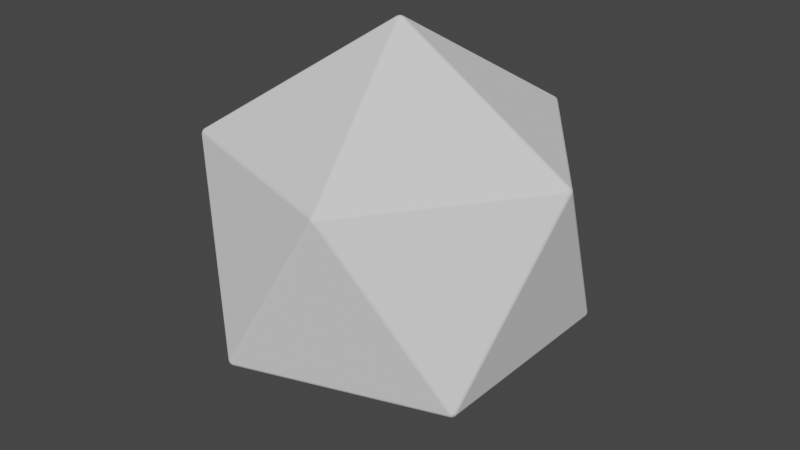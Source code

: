 # Source: dice-d20.blend  (saved by Blender 2.83.19; exported with 4.5.12 LTS)
import bpy
from mathutils import Matrix  # noqa: F401  (used for matrix-valued properties, if any)

bpy.ops.wm.read_factory_settings(use_empty=True)
scene = bpy.context.scene
scene.name = 'Scene'

# ---- collections
col_collection = bpy.data.collections.new('Collection'); scene.collection.children.link(col_collection)

# ---- world
world_world = bpy.data.worlds.new('World'); scene.world = world_world
world_world.use_nodes = True; world_world.node_tree.nodes.clear()
_N = world_world.node_tree.nodes; _L = world_world.node_tree.links
n0 = _N.new('ShaderNodeOutputWorld'); n0.name = 'World Output'; n0.location = (300, 300)
n1 = _N.new('ShaderNodeBackground'); n1.name = 'Background'; n1.location = (10, 300)
n1.inputs[0].default_value = (0.05088, 0.05088, 0.05088, 1.0)
_L.new(n1.outputs[0], n0.inputs[0])
n0.is_active_output = True
world_world.color = (0.05088, 0.05088, 0.05088)
world_world.use_sun_shadow = False
world_world.sun_shadow_jitter_overblur = 0.0

# ---- meshes
me_icosphere_001 = bpy.data.meshes.new('Icosphere.001')
me_icosphere_001.from_pydata([(-0.01286, -0.009342, -0.9879), (-0.01286, 0.009342, -0.9879), (0.004911, 0.01512, -0.9879), (0.01589, 0.0, -0.9879), (0.004911, -0.01512, -0.9879), (-0.0135, -0.003413, -0.9889), (-0.007417, -0.01178, -0.9889), (-0.005649, -0.004104, -0.9914), (-0.007417, 0.01178, -0.9889), (-0.0135, 0.003413, -0.9889), (-0.005649, 0.004104, -0.9914), (0.008915, 0.0107, -0.9889), (-0.0009253, 0.01389, -0.9889), (0.002158, 0.00664, -0.9914), (0.01293, -0.005173, -0.9889), (0.01293, 0.005173, -0.9889), (0.006982, -9.895e-10, -0.9914), (-0.0009253, -0.01389, -0.9889), (0.008915, -0.0107, -0.9889), (0.002158, -0.00664, -0.9914), (0.7157, -0.5084, -0.4533), (0.7255, -0.5084, -0.4374), (0.7206, -0.5235, -0.4276), (0.7077, -0.5329, -0.4374), (0.7047, -0.5235, -0.4533), (0.7198, -0.5084, -0.4489), (0.7127, -0.5136, -0.4543), (0.7177, -0.5164, -0.4484), (0.7251, -0.5136, -0.4343), (0.7234, -0.5084, -0.4431), (0.7221, -0.5164, -0.4414), (0.7172, -0.5275, -0.4307), (0.7233, -0.5191, -0.4307), (0.7199, -0.523, -0.4371), (0.7071, -0.5309, -0.4431), (0.7125, -0.5309, -0.4343), (0.7142, -0.5271, -0.4414), (0.7087, -0.5191, -0.4543), (0.706, -0.5275, -0.4489), (0.7129, -0.523, -0.4484), (-0.2801, -0.832, -0.4533), (-0.2624, -0.8377, -0.4533), (-0.2593, -0.8471, -0.4374), (-0.2752, -0.8471, -0.4276), (-0.2881, -0.8377, -0.4374), (-0.2747, -0.8344, -0.4543), (-0.2835, -0.8344, -0.4489), (-0.2771, -0.8396, -0.4484), (-0.2611, -0.8417, -0.4489), (-0.2682, -0.8365, -0.4543), (-0.2693, -0.8422, -0.4484), (-0.2644, -0.8483, -0.4343), (-0.26, -0.8451, -0.4431), (-0.268, -0.8463, -0.4414), (-0.28, -0.8451, -0.4307), (-0.2702, -0.8483, -0.4307), (-0.275, -0.8463, -0.4371), (-0.2864, -0.8365, -0.4431), (-0.2847, -0.8417, -0.4343), (-0.2806, -0.8422, -0.4414), (-0.8778, 0.009342, -0.4533), (-0.8778, -0.009342, -0.4533), (-0.8858, -0.01511, -0.4374), (-0.8907, -9.313e-10, -0.4276), (-0.8858, 0.01511, -0.4374), (-0.8785, 0.003413, -0.4543), (-0.8812, 0.01178, -0.4489), (-0.8842, 0.004104, -0.4484), (-0.8812, -0.01178, -0.4489), (-0.8785, -0.003413, -0.4543), (-0.8842, -0.004104, -0.4484), (-0.8885, -0.0107, -0.4343), (-0.8841, -0.01389, -0.4431), (-0.8877, -0.00664, -0.4414), (-0.8903, 0.005173, -0.4307), (-0.8903, -0.005173, -0.4307), (-0.8898, 5.239e-09, -0.4371), (-0.8841, 0.01389, -0.4431), (-0.8885, 0.0107, -0.4343), (-0.8877, 0.00664, -0.4414), (-0.2624, 0.8377, -0.4533), (-0.2801, 0.832, -0.4533), (-0.2881, 0.8377, -0.4374), (-0.2752, 0.8471, -0.4276), (-0.2593, 0.8471, -0.4374), (-0.2682, 0.8365, -0.4543), (-0.2611, 0.8417, -0.4489), (-0.2693, 0.8422, -0.4484), (-0.2835, 0.8344, -0.4489), (-0.2747, 0.8344, -0.4543), (-0.2771, 0.8396, -0.4484), (-0.2847, 0.8417, -0.4343), (-0.2864, 0.8365, -0.4431), (-0.2806, 0.8422, -0.4414), (-0.2702, 0.8483, -0.4307), (-0.28, 0.8451, -0.4307), (-0.275, 0.8463, -0.4371), (-0.26, 0.8451, -0.4431), (-0.2644, 0.8483, -0.4343), (-0.268, 0.8463, -0.4414), (0.7255, 0.5084, -0.4374), (0.7157, 0.5084, -0.4533), (0.7047, 0.5235, -0.4533), (0.7077, 0.5329, -0.4374), (0.7206, 0.5235, -0.4276), (0.7234, 0.5084, -0.4431), (0.7251, 0.5136, -0.4343), (0.7221, 0.5164, -0.4414), (0.7127, 0.5136, -0.4543), (0.7198, 0.5084, -0.4489), (0.7177, 0.5164, -0.4484), (0.706, 0.5275, -0.4489), (0.7087, 0.5191, -0.4543), (0.7129, 0.523, -0.4484), (0.7125, 0.5309, -0.4343), (0.7071, 0.5309, -0.4431), (0.7142, 0.5271, -0.4414), (0.7233, 0.5191, -0.4307), (0.7172, 0.5275, -0.4307), (0.7199, 0.523, -0.4371), (0.2593, -0.8471, 0.4374), (0.2752, -0.8471, 0.4276), (0.2881, -0.8377, 0.4374), (0.2801, -0.832, 0.4533), (0.2624, -0.8377, 0.4533), (0.2644, -0.8483, 0.4343), (0.26, -0.8451, 0.4431), (0.268, -0.8463, 0.4414), (0.28, -0.8451, 0.4307), (0.2702, -0.8483, 0.4307), (0.275, -0.8463, 0.4371), (0.2864, -0.8365, 0.4431), (0.2847, -0.8417, 0.4343), (0.2806, -0.8422, 0.4414), (0.2747, -0.8344, 0.4543), (0.2835, -0.8344, 0.4489), (0.2771, -0.8396, 0.4484), (0.2611, -0.8417, 0.4489), (0.2682, -0.8365, 0.4543), (0.2693, -0.8422, 0.4484), (-0.7255, -0.5084, 0.4374), (-0.7206, -0.5235, 0.4276), (-0.7077, -0.5329, 0.4374), (-0.7047, -0.5235, 0.4533), (-0.7157, -0.5084, 0.4533), (-0.7251, -0.5136, 0.4343), (-0.7234, -0.5084, 0.4431), (-0.7221, -0.5164, 0.4414), (-0.7172, -0.5275, 0.4307), (-0.7233, -0.5191, 0.4307), (-0.7199, -0.523, 0.4371), (-0.7071, -0.5309, 0.4431), (-0.7125, -0.5309, 0.4343), (-0.7142, -0.5271, 0.4414), (-0.7087, -0.5191, 0.4543), (-0.706, -0.5275, 0.4489), (-0.7129, -0.523, 0.4484), (-0.7198, -0.5084, 0.4489), (-0.7127, -0.5136, 0.4543), (-0.7177, -0.5164, 0.4484), (-0.7077, 0.5329, 0.4374), (-0.7206, 0.5235, 0.4276), (-0.7255, 0.5084, 0.4374), (-0.7157, 0.5084, 0.4533), (-0.7047, 0.5235, 0.4533), (-0.7125, 0.5309, 0.4343), (-0.7071, 0.5309, 0.4431), (-0.7142, 0.5271, 0.4414), (-0.7233, 0.5191, 0.4307), (-0.7172, 0.5275, 0.4307), (-0.7199, 0.523, 0.4371), (-0.7234, 0.5084, 0.4431), (-0.7251, 0.5136, 0.4343), (-0.7221, 0.5164, 0.4414), (-0.7127, 0.5136, 0.4543), (-0.7198, 0.5084, 0.4489), (-0.7177, 0.5164, 0.4484), (-0.706, 0.5275, 0.4489), (-0.7087, 0.5191, 0.4543), (-0.7129, 0.523, 0.4484), (0.2881, 0.8377, 0.4374), (0.2752, 0.8471, 0.4276), (0.2593, 0.8471, 0.4374), (0.2624, 0.8377, 0.4533), (0.2801, 0.832, 0.4533), (0.2847, 0.8417, 0.4343), (0.2864, 0.8365, 0.4431), (0.2806, 0.8422, 0.4414), (0.2702, 0.8483, 0.4307), (0.28, 0.8451, 0.4307), (0.275, 0.8463, 0.4371), (0.26, 0.8451, 0.4431), (0.2644, 0.8483, 0.4343), (0.268, 0.8463, 0.4414), (0.2682, 0.8365, 0.4543), (0.2611, 0.8417, 0.4489), (0.2693, 0.8422, 0.4484), (0.2835, 0.8344, 0.4489), (0.2747, 0.8344, 0.4543), (0.2771, 0.8396, 0.4484), (0.8858, -0.01511, 0.4374), (0.8907, -9.313e-10, 0.4276), (0.8858, 0.01511, 0.4374), (0.8778, 0.009342, 0.4533), (0.8778, -0.009342, 0.4533), (0.8885, -0.0107, 0.4343), (0.8841, -0.01389, 0.4431), (0.8877, -0.00664, 0.4414), (0.8903, 0.005173, 0.4307), (0.8903, -0.005173, 0.4307), (0.8898, -3.201e-09, 0.4371), (0.8841, 0.01389, 0.4431), (0.8885, 0.0107, 0.4343), (0.8877, 0.00664, 0.4414), (0.8785, 0.003413, 0.4543), (0.8812, 0.01178, 0.4489), (0.8842, 0.004104, 0.4484), (0.8812, -0.01178, 0.4489), (0.8785, -0.003413, 0.4543), (0.8842, -0.004104, 0.4484), (-0.004911, -0.01512, 0.9879), (0.01286, -0.009342, 0.9879), (0.01286, 0.009342, 0.9879), (-0.004911, 0.01512, 0.9879), (-0.01589, 0.0, 0.9879), (0.0009253, -0.01389, 0.9889), (-0.008915, -0.0107, 0.9889), (-0.002158, -0.00664, 0.9914), (0.0135, -0.003413, 0.9889), (0.007417, -0.01178, 0.9889), (0.005649, -0.004104, 0.9914), (0.007417, 0.01178, 0.9889), (0.0135, 0.003413, 0.9889), (0.005649, 0.004104, 0.9914), (-0.008915, 0.0107, 0.9889), (0.0009253, 0.01389, 0.9889), (-0.002158, 0.00664, 0.9914), (-0.01293, -0.005173, 0.9889), (-0.01293, 0.005173, 0.9889), (-0.006982, -4.075e-10, 0.9914)], [], [(20, 3, 101), (1, 60, 81), (4, 24, 41), (2, 80, 102), (42, 23, 121), (22, 200, 122), (21, 100, 201), (43, 120, 142), (63, 140, 162), (83, 160, 182), (62, 44, 141), (82, 64, 161), (103, 84, 181), (104, 180, 202), (123, 204, 221), (143, 124, 220), (163, 144, 224), (183, 164, 223), (203, 184, 222), (0, 5, 7, 6), (5, 9, 10, 7), (1, 8, 10, 9), (8, 12, 13, 10), (2, 11, 13, 12), (11, 15, 16, 13), (3, 14, 16, 15), (14, 18, 19, 16), (4, 17, 19, 18), (17, 6, 7, 19), (7, 10, 13, 16, 19), (20, 25, 27, 26), (25, 29, 30, 27), (21, 28, 30, 29), (28, 32, 33, 30), (22, 31, 33, 32), (31, 35, 36, 33), (23, 34, 36, 35), (34, 38, 39, 36), (24, 37, 39, 38), (37, 26, 27, 39), (27, 30, 33, 36, 39), (40, 45, 47, 46), (45, 49, 50, 47), (41, 48, 50, 49), (48, 52, 53, 50), (42, 51, 53, 52), (51, 55, 56, 53), (43, 54, 56, 55), (54, 58, 59, 56), (44, 57, 59, 58), (57, 46, 47, 59), (47, 50, 53, 56, 59), (60, 65, 67, 66), (65, 69, 70, 67), (61, 68, 70, 69), (68, 72, 73, 70), (62, 71, 73, 72), (71, 75, 76, 73), (63, 74, 76, 75), (74, 78, 79, 76), (64, 77, 79, 78), (77, 66, 67, 79), (67, 70, 73, 76, 79), (80, 85, 87, 86), (85, 89, 90, 87), (81, 88, 90, 89), (88, 92, 93, 90), (82, 91, 93, 92), (91, 95, 96, 93), (83, 94, 96, 95), (94, 98, 99, 96), (84, 97, 99, 98), (97, 86, 87, 99), (87, 90, 93, 96, 99), (100, 105, 107, 106), (105, 109, 110, 107), (101, 108, 110, 109), (108, 112, 113, 110), (102, 111, 113, 112), (111, 115, 116, 113), (103, 114, 116, 115), (114, 118, 119, 116), (104, 117, 119, 118), (117, 106, 107, 119), (107, 110, 113, 116, 119), (120, 125, 127, 126), (125, 129, 130, 127), (121, 128, 130, 129), (128, 132, 133, 130), (122, 131, 133, 132), (131, 135, 136, 133), (123, 134, 136, 135), (134, 138, 139, 136), (124, 137, 139, 138), (137, 126, 127, 139), (127, 130, 133, 136, 139), (140, 145, 147, 146), (145, 149, 150, 147), (141, 148, 150, 149), (148, 152, 153, 150), (142, 151, 153, 152), (151, 155, 156, 153), (143, 154, 156, 155), (154, 158, 159, 156), (144, 157, 159, 158), (157, 146, 147, 159), (147, 150, 153, 156, 159), (160, 165, 167, 166), (165, 169, 170, 167), (161, 168, 170, 169), (168, 172, 173, 170), (162, 171, 173, 172), (171, 175, 176, 173), (163, 174, 176, 175), (174, 178, 179, 176), (164, 177, 179, 178), (177, 166, 167, 179), (167, 170, 173, 176, 179), (180, 185, 187, 186), (185, 189, 190, 187), (181, 188, 190, 189), (188, 192, 193, 190), (182, 191, 193, 192), (191, 195, 196, 193), (183, 194, 196, 195), (194, 198, 199, 196), (184, 197, 199, 198), (197, 186, 187, 199), (187, 190, 193, 196, 199), (200, 205, 207, 206), (205, 209, 210, 207), (201, 208, 210, 209), (208, 212, 213, 210), (202, 211, 213, 212), (211, 215, 216, 213), (203, 214, 216, 215), (214, 218, 219, 216), (204, 217, 219, 218), (217, 206, 207, 219), (207, 210, 213, 216, 219), (220, 225, 227, 226), (225, 229, 230, 227), (221, 228, 230, 229), (228, 232, 233, 230), (222, 231, 233, 232), (231, 235, 236, 233), (223, 234, 236, 235), (234, 238, 239, 236), (224, 237, 239, 238), (237, 226, 227, 239), (227, 230, 233, 236, 239), (40, 0, 6, 45), (45, 6, 17, 49), (49, 17, 4, 41), (3, 20, 26, 14), (14, 26, 37, 18), (18, 37, 24, 4), (23, 42, 52, 34), (34, 52, 48, 38), (38, 48, 41, 24), (100, 21, 29, 105), (105, 29, 25, 109), (109, 25, 20, 101), (2, 102, 112, 11), (11, 112, 108, 15), (15, 108, 101, 3), (60, 1, 9, 65), (65, 9, 5, 69), (69, 5, 0, 61), (44, 62, 72, 57), (57, 72, 68, 46), (46, 68, 61, 40), (80, 2, 12, 85), (85, 12, 8, 89), (89, 8, 1, 81), (64, 82, 92, 77), (77, 92, 88, 66), (66, 88, 81, 60), (84, 103, 115, 97), (97, 115, 111, 86), (86, 111, 102, 80), (200, 22, 32, 205), (205, 32, 28, 209), (209, 28, 21, 201), (104, 202, 212, 117), (117, 212, 208, 106), (106, 208, 201, 100), (120, 43, 55, 125), (125, 55, 51, 129), (129, 51, 42, 121), (22, 122, 132, 31), (31, 132, 128, 35), (35, 128, 121, 23), (140, 63, 75, 145), (145, 75, 71, 149), (149, 71, 62, 141), (43, 142, 152, 54), (54, 152, 148, 58), (58, 148, 141, 44), (160, 83, 95, 165), (165, 95, 91, 169), (169, 91, 82, 161), (63, 162, 172, 74), (74, 172, 168, 78), (78, 168, 161, 64), (180, 104, 118, 185), (185, 118, 114, 189), (189, 114, 103, 181), (83, 182, 192, 94), (94, 192, 188, 98), (98, 188, 181, 84), (204, 123, 135, 217), (217, 135, 131, 206), (206, 131, 122, 200), (124, 143, 155, 137), (137, 155, 151, 126), (126, 151, 142, 120), (144, 163, 175, 157), (157, 175, 171, 146), (146, 171, 162, 140), (164, 183, 195, 177), (177, 195, 191, 166), (166, 191, 182, 160), (184, 203, 215, 197), (197, 215, 211, 186), (186, 211, 202, 180), (220, 124, 138, 225), (225, 138, 134, 229), (229, 134, 123, 221), (203, 222, 232, 214), (214, 232, 228, 218), (218, 228, 221, 204), (224, 144, 158, 237), (237, 158, 154, 226), (226, 154, 143, 220), (223, 164, 178, 234), (234, 178, 174, 238), (238, 174, 163, 224), (222, 184, 198, 231), (231, 198, 194, 235), (235, 194, 183, 223), (0, 40, 61)])
_uv = me_icosphere_001.uv_layers.new(name='UVMap')
_uv.uv.foreach_set('vector', [0.7243, 0.1557, 0.6364, 0.003458, 0.5484, 0.1557, 0.2727, 0.003458, 0.1848, 0.1557, 0.3606, 0.1557, 0.8182, 0.003458, 0.7303, 0.1557, 0.9061, 0.1557, 0.4545, 0.003458, 0.3666, 0.1557, 0.5425, 0.1557, 0.9061, 0.1592, 0.7303, 0.1592, 0.8182, 0.3115, 0.7273, 0.1609, 0.6394, 0.3132, 0.8152, 0.3132, 0.7243, 0.1592, 0.5484, 0.1592, 0.6364, 0.3115, 0.9091, 0.1609, 0.8212, 0.3132, 0.997, 0.3132, 0.1818, 0.1609, 0.0939, 0.3132, 0.2697, 0.3132, 0.3636, 0.1609, 0.2757, 0.3132, 0.4515, 0.3132, 0.1788, 0.1592, 0.002995, 0.1592, 0.09091, 0.3115, 0.3606, 0.1592, 0.1848, 0.1592, 0.2727, 0.3115, 0.5425, 0.1592, 0.3666, 0.1592, 0.4545, 0.3115, 0.5455, 0.1609, 0.4575, 0.3132, 0.6334, 0.3132, 0.8152, 0.3167, 0.6394, 0.3167, 0.7273, 0.4689, 0.997, 0.3167, 0.8212, 0.3167, 0.9091, 0.4689, 0.2697, 0.3167, 0.0939, 0.3167, 0.1818, 0.4689, 0.4515, 0.3167, 0.2757, 0.3167, 0.3636, 0.4689, 0.6334, 0.3167, 0.4575, 0.3167, 0.5455, 0.4689, 0.09091, 0.003458, 0.0918, 0.002942, 0.09091, 0.001863, 0.09001, 0.002942, 0.0918, 0.002942, 0.09241, 0.002594, 0.09172, 0.001398, 0.09091, 0.001863, 0.2727, 0.003458, 0.2736, 0.002942, 0.2727, 0.001863, 0.2718, 0.002942, 0.2736, 0.002942, 0.2742, 0.002594, 0.2735, 0.001398, 0.2727, 0.001863, 0.4545, 0.003458, 0.4554, 0.002942, 0.4545, 0.001863, 0.4537, 0.002942, 0.4554, 0.002942, 0.456, 0.002594, 0.4554, 0.001398, 0.4545, 0.001863, 0.6364, 0.003458, 0.6373, 0.002942, 0.6364, 0.001863, 0.6355, 0.002942, 0.6373, 0.002942, 0.6379, 0.002594, 0.6372, 0.001398, 0.6364, 0.001863, 0.8182, 0.003458, 0.8191, 0.002942, 0.8182, 0.001863, 0.8173, 0.002942, 0.8191, 0.002942, 0.8197, 0.002594, 0.819, 0.001398, 0.8182, 0.001863, 0.09091, 0.001863, 0.09172, 0.001398, 0.09114, 0.0004031, 0.09068, 0.0004032, 0.0901, 0.001398, 0.7243, 0.1557, 0.7243, 0.1568, 0.7257, 0.1565, 0.7252, 0.1552, 0.7243, 0.1568, 0.7243, 0.1582, 0.7257, 0.1584, 0.7257, 0.1565, 0.7243, 0.1592, 0.7252, 0.1597, 0.7257, 0.1584, 0.7243, 0.1582, 0.7252, 0.1597, 0.7264, 0.1604, 0.7273, 0.1593, 0.7257, 0.1584, 0.7273, 0.1609, 0.7282, 0.1604, 0.7273, 0.1593, 0.7264, 0.1604, 0.7282, 0.1604, 0.7294, 0.1597, 0.7289, 0.1584, 0.7273, 0.1593, 0.7303, 0.1592, 0.7303, 0.1582, 0.7289, 0.1584, 0.7294, 0.1597, 0.7303, 0.1582, 0.7303, 0.1568, 0.7289, 0.1565, 0.7289, 0.1584, 0.7303, 0.1557, 0.7294, 0.1552, 0.7289, 0.1565, 0.7303, 0.1568, 0.7294, 0.1552, 0.7288, 0.1549, 0.7281, 0.1561, 0.7289, 0.1565, 0.7257, 0.1565, 0.7257, 0.1575, 0.7268, 0.1575, 0.727, 0.1571, 0.7265, 0.1561, 0.002995, 0.1557, 0.002101, 0.1552, 0.001614, 0.1565, 0.002995, 0.1568, 0.002101, 0.1552, 0.001498, 0.1549, 0.0008069, 0.1561, 0.001614, 0.1565, 0.9061, 0.1557, 0.9061, 0.1568, 0.9075, 0.1565, 0.907, 0.1552, 0.9061, 0.1568, 0.9061, 0.1582, 0.9075, 0.1584, 0.9075, 0.1565, 0.9061, 0.1592, 0.907, 0.1597, 0.9075, 0.1584, 0.9061, 0.1582, 0.907, 0.1597, 0.9082, 0.1604, 0.9091, 0.1593, 0.9075, 0.1584, 0.9091, 0.1609, 0.91, 0.1604, 0.9091, 0.1593, 0.9082, 0.1604, 0.91, 0.1604, 0.9106, 0.1601, 0.9099, 0.1589, 0.9091, 0.1593, 0.002995, 0.1592, 0.002995, 0.1582, 0.001614, 0.1584, 0.002101, 0.1597, 0.002995, 0.1582, 0.002995, 0.1568, 0.001614, 0.1565, 0.001614, 0.1584, 0.001614, 0.1565, 0.0008069, 0.1561, 0.0002327, 0.1571, 0.0004655, 0.1575, 0.001614, 0.1575, 0.1848, 0.1557, 0.1839, 0.1552, 0.1834, 0.1565, 0.1848, 0.1568, 0.1839, 0.1552, 0.1833, 0.1549, 0.1826, 0.1561, 0.1834, 0.1565, 0.1788, 0.1557, 0.1788, 0.1568, 0.1802, 0.1565, 0.1797, 0.1552, 0.1788, 0.1568, 0.1788, 0.1582, 0.1802, 0.1584, 0.1802, 0.1565, 0.1788, 0.1592, 0.1797, 0.1597, 0.1802, 0.1584, 0.1788, 0.1582, 0.1797, 0.1597, 0.1809, 0.1604, 0.1818, 0.1593, 0.1802, 0.1584, 0.1818, 0.1609, 0.1827, 0.1604, 0.1818, 0.1593, 0.1809, 0.1604, 0.1827, 0.1604, 0.1839, 0.1597, 0.1834, 0.1584, 0.1818, 0.1593, 0.1848, 0.1592, 0.1848, 0.1582, 0.1834, 0.1584, 0.1839, 0.1597, 0.1848, 0.1582, 0.1848, 0.1568, 0.1834, 0.1565, 0.1834, 0.1584, 0.1834, 0.1565, 0.1826, 0.1561, 0.1821, 0.1571, 0.1823, 0.1575, 0.1834, 0.1575, 0.3666, 0.1557, 0.3657, 0.1552, 0.3652, 0.1565, 0.3666, 0.1568, 0.3657, 0.1552, 0.3651, 0.1549, 0.3644, 0.1561, 0.3652, 0.1565, 0.3606, 0.1557, 0.3606, 0.1568, 0.362, 0.1565, 0.3615, 0.1552, 0.3606, 0.1568, 0.3606, 0.1582, 0.362, 0.1584, 0.362, 0.1565, 0.3606, 0.1592, 0.3615, 0.1597, 0.362, 0.1584, 0.3606, 0.1582, 0.3615, 0.1597, 0.3627, 0.1604, 0.3636, 0.1593, 0.362, 0.1584, 0.3636, 0.1609, 0.3645, 0.1604, 0.3636, 0.1593, 0.3627, 0.1604, 0.3645, 0.1604, 0.3657, 0.1597, 0.3652, 0.1584, 0.3636, 0.1593, 0.3666, 0.1592, 0.3666, 0.1582, 0.3652, 0.1584, 0.3657, 0.1597, 0.3666, 0.1582, 0.3666, 0.1568, 0.3652, 0.1565, 0.3652, 0.1584, 0.3652, 0.1565, 0.3644, 0.1561, 0.3639, 0.1571, 0.3641, 0.1575, 0.3652, 0.1575, 0.5484, 0.1592, 0.5484, 0.1582, 0.5471, 0.1584, 0.5476, 0.1597, 0.5484, 0.1582, 0.5484, 0.1568, 0.5471, 0.1565, 0.5471, 0.1584, 0.5484, 0.1557, 0.5476, 0.1552, 0.5471, 0.1565, 0.5484, 0.1568, 0.5476, 0.1552, 0.547, 0.1549, 0.5463, 0.1561, 0.5471, 0.1565, 0.5425, 0.1557, 0.5425, 0.1568, 0.5438, 0.1565, 0.5434, 0.1552, 0.5425, 0.1568, 0.5425, 0.1582, 0.5438, 0.1584, 0.5438, 0.1565, 0.5425, 0.1592, 0.5434, 0.1597, 0.5438, 0.1584, 0.5425, 0.1582, 0.5434, 0.1597, 0.5446, 0.1604, 0.5455, 0.1593, 0.5438, 0.1584, 0.5455, 0.1609, 0.5463, 0.1604, 0.5455, 0.1593, 0.5446, 0.1604, 0.5463, 0.1604, 0.5476, 0.1597, 0.5471, 0.1584, 0.5455, 0.1593, 0.5471, 0.1584, 0.5471, 0.1575, 0.5459, 0.1575, 0.5457, 0.1579, 0.5463, 0.1589, 0.8212, 0.3132, 0.8203, 0.3127, 0.8198, 0.314, 0.8212, 0.3142, 0.8203, 0.3127, 0.8191, 0.312, 0.8182, 0.3131, 0.8198, 0.314, 0.8182, 0.3115, 0.8173, 0.312, 0.8182, 0.3131, 0.8191, 0.312, 0.8173, 0.312, 0.8161, 0.3127, 0.8166, 0.314, 0.8182, 0.3131, 0.8152, 0.3132, 0.8152, 0.3142, 0.8166, 0.314, 0.8161, 0.3127, 0.8152, 0.3142, 0.8152, 0.3156, 0.8166, 0.3159, 0.8166, 0.314, 0.8152, 0.3167, 0.8161, 0.3172, 0.8166, 0.3159, 0.8152, 0.3156, 0.8161, 0.3172, 0.8167, 0.3175, 0.8174, 0.3163, 0.8166, 0.3159, 0.8212, 0.3167, 0.8212, 0.3156, 0.8198, 0.3159, 0.8203, 0.3172, 0.8212, 0.3156, 0.8212, 0.3142, 0.8198, 0.314, 0.8198, 0.3159, 0.8198, 0.314, 0.819, 0.3135, 0.8184, 0.3145, 0.8186, 0.3149, 0.8198, 0.3149, 0.0939, 0.3132, 0.09301, 0.3127, 0.09252, 0.314, 0.0939, 0.3142, 0.09301, 0.3127, 0.0918, 0.312, 0.09091, 0.3131, 0.09252, 0.314, 0.09091, 0.3115, 0.09001, 0.312, 0.09091, 0.3131, 0.0918, 0.312, 0.09001, 0.312, 0.08941, 0.3123, 0.0901, 0.3135, 0.09091, 0.3131, 0.997, 0.3132, 0.997, 0.3142, 0.9984, 0.314, 0.9979, 0.3127, 0.997, 0.3142, 0.997, 0.3156, 0.9984, 0.3159, 0.9984, 0.314, 0.997, 0.3167, 0.9979, 0.3172, 0.9984, 0.3159, 0.997, 0.3156, 0.9979, 0.3172, 0.9985, 0.3175, 0.9992, 0.3163, 0.9984, 0.3159, 0.0939, 0.3167, 0.0939, 0.3156, 0.09252, 0.3159, 0.09301, 0.3172, 0.0939, 0.3156, 0.0939, 0.3142, 0.09252, 0.314, 0.09252, 0.3159, 0.09252, 0.314, 0.09172, 0.3135, 0.09114, 0.3145, 0.09137, 0.3149, 0.09252, 0.3149, 0.2757, 0.3132, 0.2748, 0.3127, 0.2743, 0.314, 0.2757, 0.3142, 0.2748, 0.3127, 0.2736, 0.312, 0.2727, 0.3131, 0.2743, 0.314, 0.2727, 0.3115, 0.2718, 0.312, 0.2727, 0.3131, 0.2736, 0.312, 0.2718, 0.312, 0.2706, 0.3127, 0.2711, 0.314, 0.2727, 0.3131, 0.2697, 0.3132, 0.2697, 0.3142, 0.2711, 0.314, 0.2706, 0.3127, 0.2697, 0.3142, 0.2697, 0.3156, 0.2711, 0.3159, 0.2711, 0.314, 0.2697, 0.3167, 0.2706, 0.3172, 0.2711, 0.3159, 0.2697, 0.3156, 0.2706, 0.3172, 0.2712, 0.3175, 0.2719, 0.3163, 0.2711, 0.3159, 0.2757, 0.3167, 0.2757, 0.3156, 0.2743, 0.3159, 0.2748, 0.3172, 0.2757, 0.3156, 0.2757, 0.3142, 0.2743, 0.314, 0.2743, 0.3159, 0.2743, 0.314, 0.2735, 0.3135, 0.273, 0.3145, 0.2732, 0.3149, 0.2743, 0.3149, 0.4575, 0.3132, 0.4566, 0.3127, 0.4562, 0.314, 0.4575, 0.3142, 0.4566, 0.3127, 0.4554, 0.312, 0.4545, 0.3131, 0.4562, 0.314, 0.4545, 0.3115, 0.4537, 0.312, 0.4545, 0.3131, 0.4554, 0.312, 0.4537, 0.312, 0.4524, 0.3127, 0.4529, 0.314, 0.4545, 0.3131, 0.4515, 0.3132, 0.4515, 0.3142, 0.4529, 0.314, 0.4524, 0.3127, 0.4515, 0.3142, 0.4515, 0.3156, 0.4529, 0.3159, 0.4529, 0.314, 0.4515, 0.3167, 0.4524, 0.3172, 0.4529, 0.3159, 0.4515, 0.3156, 0.4524, 0.3172, 0.453, 0.3175, 0.4537, 0.3163, 0.4529, 0.3159, 0.4575, 0.3167, 0.4575, 0.3156, 0.4562, 0.3159, 0.4566, 0.3172, 0.4575, 0.3156, 0.4575, 0.3142, 0.4562, 0.314, 0.4562, 0.3159, 0.4562, 0.314, 0.4554, 0.3135, 0.4548, 0.3145, 0.455, 0.3149, 0.4562, 0.3149, 0.6394, 0.3132, 0.6385, 0.3127, 0.638, 0.314, 0.6394, 0.3142, 0.6385, 0.3127, 0.6373, 0.312, 0.6364, 0.3131, 0.638, 0.314, 0.6364, 0.3115, 0.6355, 0.312, 0.6364, 0.3131, 0.6373, 0.312, 0.6355, 0.312, 0.6343, 0.3127, 0.6347, 0.314, 0.6364, 0.3131, 0.6334, 0.3132, 0.6334, 0.3142, 0.6347, 0.314, 0.6343, 0.3127, 0.6334, 0.3142, 0.6334, 0.3156, 0.6347, 0.3159, 0.6347, 0.314, 0.6334, 0.3167, 0.6343, 0.3172, 0.6347, 0.3159, 0.6334, 0.3156, 0.6343, 0.3172, 0.6349, 0.3175, 0.6356, 0.3163, 0.6347, 0.3159, 0.6394, 0.3167, 0.6394, 0.3156, 0.638, 0.3159, 0.6385, 0.3172, 0.6394, 0.3156, 0.6394, 0.3142, 0.638, 0.314, 0.638, 0.3159, 0.638, 0.314, 0.6372, 0.3135, 0.6366, 0.3145, 0.6368, 0.3149, 0.638, 0.3149, 0.9091, 0.4689, 0.9082, 0.4694, 0.9091, 0.4705, 0.91, 0.4694, 0.9082, 0.4694, 0.9076, 0.4698, 0.9083, 0.471, 0.9091, 0.4705, 0.7273, 0.4689, 0.7264, 0.4694, 0.7273, 0.4705, 0.7282, 0.4694, 0.7264, 0.4694, 0.7258, 0.4698, 0.7265, 0.471, 0.7273, 0.4705, 0.5455, 0.4689, 0.5446, 0.4694, 0.5455, 0.4705, 0.5463, 0.4694, 0.5446, 0.4694, 0.544, 0.4698, 0.5446, 0.471, 0.5455, 0.4705, 0.3636, 0.4689, 0.3627, 0.4694, 0.3636, 0.4705, 0.3645, 0.4694, 0.3627, 0.4694, 0.3621, 0.4698, 0.3628, 0.471, 0.3636, 0.4705, 0.1818, 0.4689, 0.1809, 0.4694, 0.1818, 0.4705, 0.1827, 0.4694, 0.1809, 0.4694, 0.1803, 0.4698, 0.181, 0.471, 0.1818, 0.4705, 0.9091, 0.4705, 0.9083, 0.471, 0.9089, 0.472, 0.9093, 0.472, 0.9099, 0.471, 0.002995, 0.1557, 0.09091, 0.003458, 0.09001, 0.002942, 0.002101, 0.1552, 0.002101, 0.1552, 0.09001, 0.002942, 0.08941, 0.002594, 0.001498, 0.1549, 0.907, 0.1552, 0.8191, 0.002942, 0.8182, 0.003458, 0.9061, 0.1557, 0.6364, 0.003458, 0.7243, 0.1557, 0.7252, 0.1552, 0.6373, 0.002942, 0.6373, 0.002942, 0.7252, 0.1552, 0.7258, 0.1549, 0.6379, 0.002594, 0.8173, 0.002942, 0.7294, 0.1552, 0.7303, 0.1557, 0.8182, 0.003458, 0.7303, 0.1592, 0.9061, 0.1592, 0.9061, 0.1582, 0.7303, 0.1582, 0.7303, 0.1582, 0.9061, 0.1582, 0.9061, 0.1568, 0.7303, 0.1568, 0.7303, 0.1568, 0.9061, 0.1568, 0.9061, 0.1557, 0.7303, 0.1557, 0.5484, 0.1592, 0.7243, 0.1592, 0.7243, 0.1582, 0.5484, 0.1582, 0.5484, 0.1582, 0.7243, 0.1582, 0.7243, 0.1568, 0.5484, 0.1568, 0.5484, 0.1568, 0.7243, 0.1568, 0.7243, 0.1557, 0.5484, 0.1557, 0.4545, 0.003458, 0.5425, 0.1557, 0.5434, 0.1552, 0.4554, 0.002942, 0.4554, 0.002942, 0.5434, 0.1552, 0.544, 0.1549, 0.456, 0.002594, 0.6355, 0.002942, 0.5476, 0.1552, 0.5484, 0.1557, 0.6364, 0.003458, 0.1848, 0.1557, 0.2727, 0.003458, 0.2718, 0.002942, 0.1839, 0.1552, 0.1839, 0.1552, 0.2718, 0.002942, 0.2712, 0.002594, 0.1833, 0.1549, 0.1797, 0.1552, 0.0918, 0.002942, 0.09091, 0.003458, 0.1788, 0.1557, 0.002995, 0.1592, 0.1788, 0.1592, 0.1788, 0.1582, 0.002995, 0.1582, 0.002995, 0.1582, 0.1788, 0.1582, 0.1788, 0.1568, 0.002995, 0.1568, 0.002995, 0.1568, 0.1788, 0.1568, 0.1788, 0.1557, 0.002995, 0.1557, 0.3666, 0.1557, 0.4545, 0.003458, 0.4537, 0.002942, 0.3657, 0.1552, 0.3657, 0.1552, 0.4537, 0.002942, 0.453, 0.002594, 0.3651, 0.1549, 0.3615, 0.1552, 0.2736, 0.002942, 0.2727, 0.003458, 0.3606, 0.1557, 0.1848, 0.1592, 0.3606, 0.1592, 0.3606, 0.1582, 0.1848, 0.1582, 0.1848, 0.1582, 0.3606, 0.1582, 0.3606, 0.1568, 0.1848, 0.1568, 0.1848, 0.1568, 0.3606, 0.1568, 0.3606, 0.1557, 0.1848, 0.1557, 0.3666, 0.1592, 0.5425, 0.1592, 0.5425, 0.1582, 0.3666, 0.1582, 0.3666, 0.1582, 0.5425, 0.1582, 0.5425, 0.1568, 0.3666, 0.1568, 0.3666, 0.1568, 0.5425, 0.1568, 0.5425, 0.1557, 0.3666, 0.1557, 0.6394, 0.3132, 0.7273, 0.1609, 0.7264, 0.1604, 0.6385, 0.3127, 0.6385, 0.3127, 0.7264, 0.1604, 0.7252, 0.1597, 0.6373, 0.312, 0.6373, 0.312, 0.7252, 0.1597, 0.7243, 0.1592, 0.6364, 0.3115, 0.5455, 0.1609, 0.6334, 0.3132, 0.6343, 0.3127, 0.5463, 0.1604, 0.5463, 0.1604, 0.6343, 0.3127, 0.6355, 0.312, 0.5476, 0.1597, 0.5476, 0.1597, 0.6355, 0.312, 0.6364, 0.3115, 0.5484, 0.1592, 0.8212, 0.3132, 0.9091, 0.1609, 0.9082, 0.1604, 0.8203, 0.3127, 0.8203, 0.3127, 0.9082, 0.1604, 0.907, 0.1597, 0.8191, 0.312, 0.8191, 0.312, 0.907, 0.1597, 0.9061, 0.1592, 0.8182, 0.3115, 0.7273, 0.1609, 0.8152, 0.3132, 0.8161, 0.3127, 0.7282, 0.1604, 0.7282, 0.1604, 0.8161, 0.3127, 0.8173, 0.312, 0.7294, 0.1597, 0.7294, 0.1597, 0.8173, 0.312, 0.8182, 0.3115, 0.7303, 0.1592, 0.0939, 0.3132, 0.1818, 0.1609, 0.1809, 0.1604, 0.09301, 0.3127, 0.09301, 0.3127, 0.1809, 0.1604, 0.1797, 0.1597, 0.0918, 0.312, 0.0918, 0.312, 0.1797, 0.1597, 0.1788, 0.1592, 0.09091, 0.3115, 0.9091, 0.1609, 0.997, 0.3132, 0.9979, 0.3127, 0.91, 0.1604, 0.91, 0.1604, 0.9979, 0.3127, 0.9985, 0.3123, 0.9106, 0.1601, 0.002101, 0.1597, 0.09001, 0.312, 0.09091, 0.3115, 0.002995, 0.1592, 0.2757, 0.3132, 0.3636, 0.1609, 0.3627, 0.1604, 0.2748, 0.3127, 0.2748, 0.3127, 0.3627, 0.1604, 0.3615, 0.1597, 0.2736, 0.312, 0.2736, 0.312, 0.3615, 0.1597, 0.3606, 0.1592, 0.2727, 0.3115, 0.1818, 0.1609, 0.2697, 0.3132, 0.2706, 0.3127, 0.1827, 0.1604, 0.1827, 0.1604, 0.2706, 0.3127, 0.2718, 0.312, 0.1839, 0.1597, 0.1839, 0.1597, 0.2718, 0.312, 0.2727, 0.3115, 0.1848, 0.1592, 0.4575, 0.3132, 0.5455, 0.1609, 0.5446, 0.1604, 0.4566, 0.3127, 0.4566, 0.3127, 0.5446, 0.1604, 0.5434, 0.1597, 0.4554, 0.312, 0.4554, 0.312, 0.5434, 0.1597, 0.5425, 0.1592, 0.4545, 0.3115, 0.3636, 0.1609, 0.4515, 0.3132, 0.4524, 0.3127, 0.3645, 0.1604, 0.3645, 0.1604, 0.4524, 0.3127, 0.4537, 0.312, 0.3657, 0.1597, 0.3657, 0.1597, 0.4537, 0.312, 0.4545, 0.3115, 0.3666, 0.1592, 0.6394, 0.3167, 0.8152, 0.3167, 0.8152, 0.3156, 0.6394, 0.3156, 0.6394, 0.3156, 0.8152, 0.3156, 0.8152, 0.3142, 0.6394, 0.3142, 0.6394, 0.3142, 0.8152, 0.3142, 0.8152, 0.3132, 0.6394, 0.3132, 0.8212, 0.3167, 0.997, 0.3167, 0.997, 0.3156, 0.8212, 0.3156, 0.8212, 0.3156, 0.997, 0.3156, 0.997, 0.3142, 0.8212, 0.3142, 0.8212, 0.3142, 0.997, 0.3142, 0.997, 0.3132, 0.8212, 0.3132, 0.0939, 0.3167, 0.2697, 0.3167, 0.2697, 0.3156, 0.0939, 0.3156, 0.0939, 0.3156, 0.2697, 0.3156, 0.2697, 0.3142, 0.0939, 0.3142, 0.0939, 0.3142, 0.2697, 0.3142, 0.2697, 0.3132, 0.0939, 0.3132, 0.2757, 0.3167, 0.4515, 0.3167, 0.4515, 0.3156, 0.2757, 0.3156, 0.2757, 0.3156, 0.4515, 0.3156, 0.4515, 0.3142, 0.2757, 0.3142, 0.2757, 0.3142, 0.4515, 0.3142, 0.4515, 0.3132, 0.2757, 0.3132, 0.4575, 0.3167, 0.6334, 0.3167, 0.6334, 0.3156, 0.4575, 0.3156, 0.4575, 0.3156, 0.6334, 0.3156, 0.6334, 0.3142, 0.4575, 0.3142, 0.4575, 0.3142, 0.6334, 0.3142, 0.6334, 0.3132, 0.4575, 0.3132, 0.9091, 0.4689, 0.8212, 0.3167, 0.8203, 0.3172, 0.9082, 0.4694, 0.9082, 0.4694, 0.8203, 0.3172, 0.8197, 0.3175, 0.9076, 0.4698, 0.7282, 0.4694, 0.8161, 0.3172, 0.8152, 0.3167, 0.7273, 0.4689, 0.6334, 0.3167, 0.5455, 0.4689, 0.5463, 0.4694, 0.6343, 0.3172, 0.6343, 0.3172, 0.5463, 0.4694, 0.547, 0.4698, 0.6349, 0.3175, 0.6385, 0.3172, 0.7264, 0.4694, 0.7273, 0.4689, 0.6394, 0.3167, 0.1818, 0.4689, 0.0939, 0.3167, 0.09301, 0.3172, 0.1809, 0.4694, 0.1809, 0.4694, 0.09301, 0.3172, 0.09241, 0.3175, 0.1803, 0.4698, 0.91, 0.4694, 0.9979, 0.3172, 0.997, 0.3167, 0.9091, 0.4689, 0.3636, 0.4689, 0.2757, 0.3167, 0.2748, 0.3172, 0.3627, 0.4694, 0.3627, 0.4694, 0.2748, 0.3172, 0.2742, 0.3175, 0.3621, 0.4698, 0.1827, 0.4694, 0.2706, 0.3172, 0.2697, 0.3167, 0.1818, 0.4689, 0.5455, 0.4689, 0.4575, 0.3167, 0.4566, 0.3172, 0.5446, 0.4694, 0.5446, 0.4694, 0.4566, 0.3172, 0.456, 0.3175, 0.544, 0.4698, 0.3645, 0.4694, 0.4524, 0.3172, 0.4515, 0.3167, 0.3636, 0.4689, 0.09091, 0.003458, 0.002995, 0.1557, 0.1788, 0.1557])
me_icosphere_001.use_remesh_fix_poles = True
me_icosphere_001.use_remesh_preserve_attributes = False
me_icosphere_001.use_mirror_vertex_groups = False
me_icosphere_001.update()

# ---- objects
ob_icosphere = bpy.data.objects.new('Icosphere', me_icosphere_001)

# ---- transforms, parenting, visibility, modifiers, constraints
ob_icosphere.location = (0.0, 0.0, 0.0)
ob_icosphere.lineart.crease_threshold = 0.0

# ---- collection membership
col_collection.objects.link(ob_icosphere)

# ---- scene / render settings (as saved in the file)
scene.frame_start = 1; scene.frame_end = 250; scene.frame_set(1)
scene.render.engine = 'BLENDER_EEVEE_NEXT'
scene.cycles.use_denoising = False
scene.cycles.samples = 128
scene.cycles.sampling_pattern = 'TABULATED_SOBOL'
scene.cycles.use_adaptive_sampling = False
scene.cycles.use_light_tree = False
scene.view_settings.view_transform = 'Filmic'
bpy.context.view_layer.update()

# ---- added for rendering (the .blend has no active camera and no usable light): camera, sun
cam_auto = bpy.data.cameras.new('AutoCamera')
cam_auto.lens = 50.0
cam_auto.sensor_width = 36.0
cam_auto.clip_end = 1000.0
ob_auto_camera = bpy.data.objects.new('AutoCamera', cam_auto)
scene.collection.objects.link(ob_auto_camera)
ob_auto_camera.location = (2.92333, -3.50799, 2.33866)
ob_auto_camera.rotation_euler = (1.09748, -7.21219e-08, 0.694738)
scene.camera = ob_auto_camera
light_auto_sun = bpy.data.lights.new('AutoSun', 'SUN')
light_auto_sun.energy = 3.0
light_auto_sun.angle = 0.0523599
ob_auto_sun = bpy.data.objects.new('AutoSun', light_auto_sun)
scene.collection.objects.link(ob_auto_sun)
ob_auto_sun.rotation_euler = (0.872665, 0.174533, 0.523599)
bpy.context.view_layer.update()
